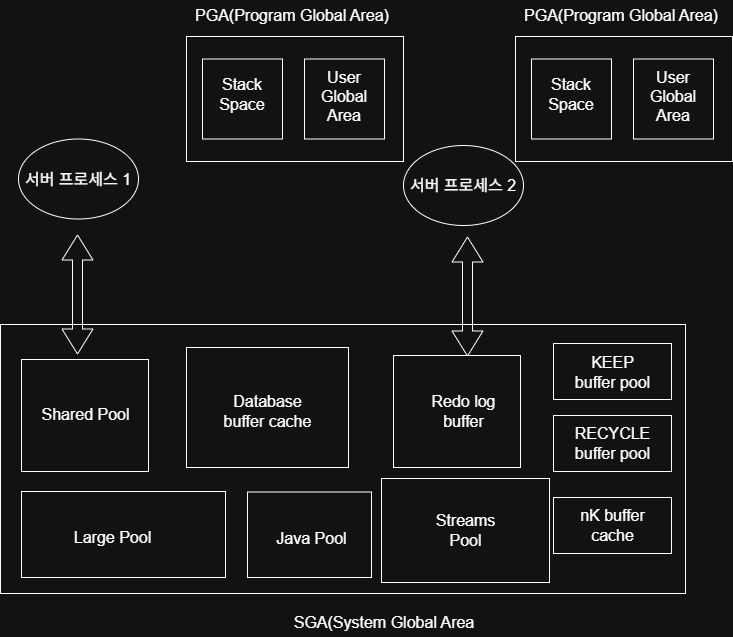

The diagram above was exported from draw.io. Its source (the exported page's mxGraphModel, read from the mxfile embedded in the PNG):
<mxGraphModel dx="983" dy="1215" grid="0" gridSize="10" guides="1" tooltips="1" connect="1" arrows="1" fold="1" page="0" pageScale="1" pageWidth="827" pageHeight="1169" math="0" shadow="0">
  <root>
    <mxCell id="0" />
    <mxCell id="1" parent="0" />
    <mxCell id="NLvnnY5PRe9ZX20RJbX0-1" parent="1" style="rounded=0;whiteSpace=wrap;html=1;" value="" vertex="1">
      <mxGeometry height="125" width="217" x="-140" y="-74" as="geometry" />
    </mxCell>
    <mxCell id="NLvnnY5PRe9ZX20RJbX0-3" parent="1" style="rounded=0;whiteSpace=wrap;html=1;" value="" vertex="1">
      <mxGeometry height="269" width="685" x="-326" y="214" as="geometry" />
    </mxCell>
    <mxCell id="NLvnnY5PRe9ZX20RJbX0-4" parent="1" style="whiteSpace=wrap;html=1;aspect=fixed;" value="" vertex="1">
      <mxGeometry height="80" width="80" x="-124" y="-51.5" as="geometry" />
    </mxCell>
    <mxCell id="NLvnnY5PRe9ZX20RJbX0-5" parent="1" style="whiteSpace=wrap;html=1;aspect=fixed;" value="" vertex="1">
      <mxGeometry height="80" width="80" x="-22" y="-51.5" as="geometry" />
    </mxCell>
    <mxCell id="NLvnnY5PRe9ZX20RJbX0-6" parent="1" style="text;html=1;whiteSpace=wrap;strokeColor=none;fillColor=none;align=center;verticalAlign=middle;rounded=0;fontSize=16;" value="PGA(Program Global Area)" vertex="1">
      <mxGeometry height="30" width="222" x="-145" y="-110" as="geometry" />
    </mxCell>
    <mxCell id="NLvnnY5PRe9ZX20RJbX0-7" parent="1" style="text;html=1;whiteSpace=wrap;strokeColor=none;fillColor=none;align=center;verticalAlign=middle;rounded=0;fontSize=16;" value="Stack&lt;div&gt;Space&lt;/div&gt;" vertex="1">
      <mxGeometry height="30" width="60" x="-114" y="-31" as="geometry" />
    </mxCell>
    <mxCell id="NLvnnY5PRe9ZX20RJbX0-8" parent="1" style="text;html=1;whiteSpace=wrap;strokeColor=none;fillColor=none;align=center;verticalAlign=middle;rounded=0;fontSize=16;" value="User&lt;div&gt;Global&lt;/div&gt;&lt;div&gt;Area&lt;/div&gt;" vertex="1">
      <mxGeometry height="30" width="60" x="-12" y="-29" as="geometry" />
    </mxCell>
    <mxCell id="NLvnnY5PRe9ZX20RJbX0-9" parent="1" style="rounded=0;whiteSpace=wrap;html=1;" value="" vertex="1">
      <mxGeometry height="125" width="217" x="189" y="-74" as="geometry" />
    </mxCell>
    <mxCell id="NLvnnY5PRe9ZX20RJbX0-10" parent="1" style="whiteSpace=wrap;html=1;aspect=fixed;" value="" vertex="1">
      <mxGeometry height="80" width="80" x="205" y="-51.5" as="geometry" />
    </mxCell>
    <mxCell id="NLvnnY5PRe9ZX20RJbX0-11" parent="1" style="whiteSpace=wrap;html=1;aspect=fixed;" value="" vertex="1">
      <mxGeometry height="80" width="80" x="307" y="-51.5" as="geometry" />
    </mxCell>
    <mxCell id="NLvnnY5PRe9ZX20RJbX0-12" parent="1" style="text;html=1;whiteSpace=wrap;strokeColor=none;fillColor=none;align=center;verticalAlign=middle;rounded=0;fontSize=16;" value="PGA(Program Global Area)" vertex="1">
      <mxGeometry height="30" width="222" x="184" y="-110" as="geometry" />
    </mxCell>
    <mxCell id="NLvnnY5PRe9ZX20RJbX0-13" parent="1" style="text;html=1;whiteSpace=wrap;strokeColor=none;fillColor=none;align=center;verticalAlign=middle;rounded=0;fontSize=16;" value="Stack&lt;div&gt;Space&lt;/div&gt;" vertex="1">
      <mxGeometry height="30" width="60" x="215" y="-31" as="geometry" />
    </mxCell>
    <mxCell id="NLvnnY5PRe9ZX20RJbX0-14" parent="1" style="text;html=1;whiteSpace=wrap;strokeColor=none;fillColor=none;align=center;verticalAlign=middle;rounded=0;fontSize=16;" value="User&lt;div&gt;Global&lt;/div&gt;&lt;div&gt;Area&lt;/div&gt;" vertex="1">
      <mxGeometry height="30" width="60" x="317" y="-29" as="geometry" />
    </mxCell>
    <mxCell id="NLvnnY5PRe9ZX20RJbX0-15" edge="1" parent="1" style="shape=flexArrow;endArrow=classic;startArrow=classic;html=1;rounded=0;fontSize=12;startSize=8;endSize=8;curved=1;" value="">
      <mxGeometry height="100" relative="1" width="100" as="geometry">
        <mxPoint x="141" y="246" as="sourcePoint" />
        <mxPoint x="141" y="126" as="targetPoint" />
      </mxGeometry>
    </mxCell>
    <mxCell id="NLvnnY5PRe9ZX20RJbX0-16" edge="1" parent="1" style="shape=flexArrow;endArrow=classic;startArrow=classic;html=1;rounded=0;fontSize=12;startSize=8;endSize=8;curved=1;" value="">
      <mxGeometry height="100" relative="1" width="100" as="geometry">
        <mxPoint x="-249" y="244" as="sourcePoint" />
        <mxPoint x="-249" y="124" as="targetPoint" />
      </mxGeometry>
    </mxCell>
    <mxCell id="NLvnnY5PRe9ZX20RJbX0-17" parent="1" style="ellipse;whiteSpace=wrap;html=1;" value="" vertex="1">
      <mxGeometry height="80" width="120" x="-308" y="28.5" as="geometry" />
    </mxCell>
    <mxCell id="NLvnnY5PRe9ZX20RJbX0-19" parent="1" style="text;html=1;whiteSpace=wrap;strokeColor=none;fillColor=none;align=center;verticalAlign=middle;rounded=0;fontSize=16;" value="서버 프로세스 1" vertex="1">
      <mxGeometry height="41" width="114" x="-305" y="48" as="geometry" />
    </mxCell>
    <mxCell id="NLvnnY5PRe9ZX20RJbX0-20" parent="1" style="ellipse;whiteSpace=wrap;html=1;" value="" vertex="1">
      <mxGeometry height="80" width="120" x="77" y="35" as="geometry" />
    </mxCell>
    <mxCell id="NLvnnY5PRe9ZX20RJbX0-21" parent="1" style="text;html=1;whiteSpace=wrap;strokeColor=none;fillColor=none;align=center;verticalAlign=middle;rounded=0;fontSize=16;" value="서버 프로세스 2" vertex="1">
      <mxGeometry height="41" width="114" x="80" y="54.5" as="geometry" />
    </mxCell>
    <mxCell id="NLvnnY5PRe9ZX20RJbX0-22" parent="1" style="rounded=0;whiteSpace=wrap;html=1;" value="" vertex="1">
      <mxGeometry height="112" width="127" x="-305" y="249" as="geometry" />
    </mxCell>
    <mxCell id="NLvnnY5PRe9ZX20RJbX0-23" parent="1" style="rounded=0;whiteSpace=wrap;html=1;" value="" vertex="1">
      <mxGeometry height="86" width="204" x="-305" y="381" as="geometry" />
    </mxCell>
    <mxCell id="NLvnnY5PRe9ZX20RJbX0-26" parent="1" style="rounded=0;whiteSpace=wrap;html=1;" value="" vertex="1">
      <mxGeometry height="120" width="162" x="-140" y="237" as="geometry" />
    </mxCell>
    <mxCell id="NLvnnY5PRe9ZX20RJbX0-27" parent="1" style="rounded=0;whiteSpace=wrap;html=1;" value="" vertex="1">
      <mxGeometry height="85.5" width="124" x="-79" y="381.5" as="geometry" />
    </mxCell>
    <mxCell id="NLvnnY5PRe9ZX20RJbX0-28" parent="1" style="rounded=0;whiteSpace=wrap;html=1;" value="" vertex="1">
      <mxGeometry height="104" width="168" x="55" y="368" as="geometry" />
    </mxCell>
    <mxCell id="NLvnnY5PRe9ZX20RJbX0-30" parent="1" style="rounded=0;whiteSpace=wrap;html=1;" value="" vertex="1">
      <mxGeometry height="112" width="127" x="67" y="245" as="geometry" />
    </mxCell>
    <mxCell id="NLvnnY5PRe9ZX20RJbX0-31" parent="1" style="rounded=0;whiteSpace=wrap;html=1;" value="" vertex="1">
      <mxGeometry height="56" width="118" x="227" y="305" as="geometry" />
    </mxCell>
    <mxCell id="NLvnnY5PRe9ZX20RJbX0-32" parent="1" style="rounded=0;whiteSpace=wrap;html=1;" value="" vertex="1">
      <mxGeometry height="56" width="118" x="227" y="387" as="geometry" />
    </mxCell>
    <mxCell id="NLvnnY5PRe9ZX20RJbX0-33" parent="1" style="rounded=0;whiteSpace=wrap;html=1;" value="" vertex="1">
      <mxGeometry height="56" width="118" x="227" y="233" as="geometry" />
    </mxCell>
    <mxCell id="NLvnnY5PRe9ZX20RJbX0-34" parent="1" style="text;html=1;whiteSpace=wrap;strokeColor=none;fillColor=none;align=center;verticalAlign=middle;rounded=0;fontSize=16;" value="S&lt;span style=&quot;background-color: transparent; color: light-dark(rgb(0, 0, 0), rgb(255, 255, 255));&quot;&gt;hared Pool&lt;/span&gt;" vertex="1">
      <mxGeometry height="53" width="105" x="-293" y="277" as="geometry" />
    </mxCell>
    <mxCell id="NLvnnY5PRe9ZX20RJbX0-36" parent="1" style="text;html=1;whiteSpace=wrap;strokeColor=none;fillColor=none;align=center;verticalAlign=middle;rounded=0;fontSize=16;" value="Large Pool" vertex="1">
      <mxGeometry height="53" width="105" x="-266" y="400" as="geometry" />
    </mxCell>
    <mxCell id="NLvnnY5PRe9ZX20RJbX0-37" parent="1" style="text;html=1;whiteSpace=wrap;strokeColor=none;fillColor=none;align=center;verticalAlign=middle;rounded=0;fontSize=16;" value="Database&lt;div&gt;buffer cache&lt;/div&gt;" vertex="1">
      <mxGeometry height="30" width="93" x="-105.5" y="286" as="geometry" />
    </mxCell>
    <mxCell id="NLvnnY5PRe9ZX20RJbX0-38" parent="1" style="text;html=1;whiteSpace=wrap;strokeColor=none;fillColor=none;align=center;verticalAlign=middle;rounded=0;fontSize=16;" value="Java Pool" vertex="1">
      <mxGeometry height="30" width="93" x="-61" y="413" as="geometry" />
    </mxCell>
    <mxCell id="NLvnnY5PRe9ZX20RJbX0-39" parent="1" style="text;html=1;whiteSpace=wrap;strokeColor=none;fillColor=none;align=center;verticalAlign=middle;rounded=0;fontSize=16;" value="Streams&lt;div&gt;Pool&lt;/div&gt;" vertex="1">
      <mxGeometry height="30" width="93" x="92.5" y="405" as="geometry" />
    </mxCell>
    <mxCell id="NLvnnY5PRe9ZX20RJbX0-40" edge="1" parent="1" source="NLvnnY5PRe9ZX20RJbX0-39" style="edgeStyle=none;curved=1;rounded=0;orthogonalLoop=1;jettySize=auto;html=1;exitX=0.5;exitY=1;exitDx=0;exitDy=0;fontSize=12;startSize=8;endSize=8;" target="NLvnnY5PRe9ZX20RJbX0-39">
      <mxGeometry relative="1" as="geometry" />
    </mxCell>
    <mxCell id="NLvnnY5PRe9ZX20RJbX0-41" parent="1" style="text;html=1;whiteSpace=wrap;strokeColor=none;fillColor=none;align=center;verticalAlign=middle;rounded=0;fontSize=16;" value="Redo log&lt;div&gt;buffer&lt;/div&gt;" vertex="1">
      <mxGeometry height="30" width="93" x="90.5" y="286" as="geometry" />
    </mxCell>
    <mxCell id="NLvnnY5PRe9ZX20RJbX0-42" parent="1" style="text;html=1;whiteSpace=wrap;strokeColor=none;fillColor=none;align=center;verticalAlign=middle;rounded=0;fontSize=16;" value="KEEP&lt;div&gt;buffer pool&lt;/div&gt;" vertex="1">
      <mxGeometry height="30" width="93" x="239.5" y="247" as="geometry" />
    </mxCell>
    <mxCell id="NLvnnY5PRe9ZX20RJbX0-43" parent="1" style="text;html=1;whiteSpace=wrap;strokeColor=none;fillColor=none;align=center;verticalAlign=middle;rounded=0;fontSize=16;" value="RECYCLE&lt;div&gt;buffer pool&lt;/div&gt;" vertex="1">
      <mxGeometry height="30" width="93" x="239.5" y="318" as="geometry" />
    </mxCell>
    <mxCell id="NLvnnY5PRe9ZX20RJbX0-44" parent="1" style="text;html=1;whiteSpace=wrap;strokeColor=none;fillColor=none;align=center;verticalAlign=middle;rounded=0;fontSize=16;" value="nK buffer cache" vertex="1">
      <mxGeometry height="30" width="93" x="239.5" y="400" as="geometry" />
    </mxCell>
    <mxCell id="NLvnnY5PRe9ZX20RJbX0-45" parent="1" style="text;html=1;whiteSpace=wrap;strokeColor=none;fillColor=none;align=center;verticalAlign=middle;rounded=0;fontSize=16;" value="SGA(System Global Area" vertex="1">
      <mxGeometry height="30" width="256" x="-70.5" y="497" as="geometry" />
    </mxCell>
  </root>
</mxGraphModel>